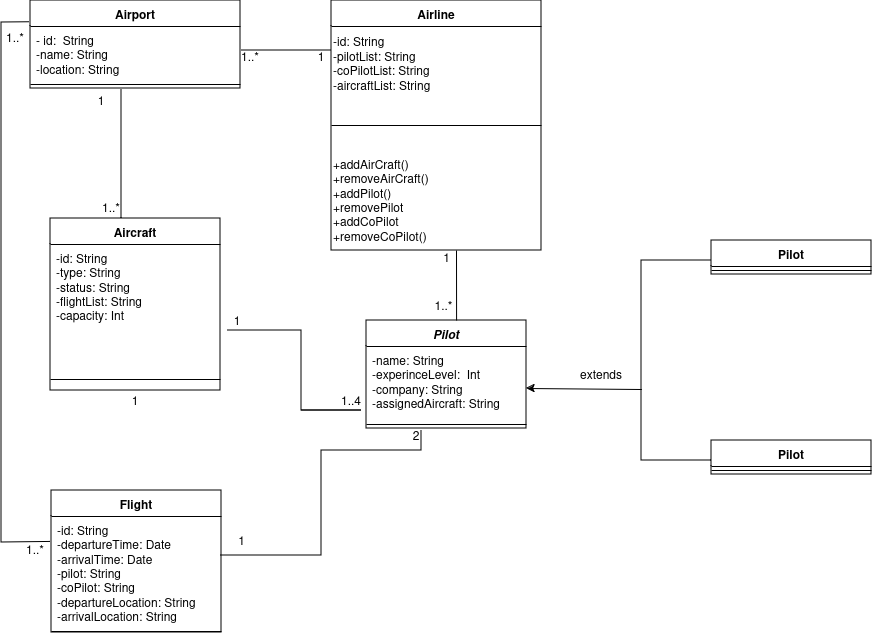

The diagram above was exported from draw.io. Its source (the exported page's mxGraphModel, read from the mxfile embedded in the PNG):
<mxGraphModel dx="1100" dy="560" grid="1" gridSize="10" guides="1" tooltips="1" connect="1" arrows="1" fold="1" page="1" pageScale="1" pageWidth="827" pageHeight="1169" background="#ffffff" math="0" shadow="0">
  <root>
    <mxCell id="WIyWlLk6GJQsqaUBKTNV-0" />
    <mxCell id="WIyWlLk6GJQsqaUBKTNV-1" parent="WIyWlLk6GJQsqaUBKTNV-0" />
    <mxCell id="R_qbJ-iFacK5plkLyfp_-0" value="&lt;div&gt;Airport&lt;/div&gt;" style="swimlane;fontStyle=1;align=center;verticalAlign=top;childLayout=stackLayout;horizontal=1;startSize=26;horizontalStack=0;resizeParent=1;resizeParentMax=0;resizeLast=0;collapsible=1;marginBottom=0;whiteSpace=wrap;html=1;" vertex="1" parent="WIyWlLk6GJQsqaUBKTNV-1">
      <mxGeometry x="309" y="30" width="210" height="88" as="geometry" />
    </mxCell>
    <mxCell id="R_qbJ-iFacK5plkLyfp_-1" value="&lt;div&gt;- id:&amp;nbsp; String&lt;/div&gt;&lt;div&gt;-name: String&lt;br&gt;&lt;/div&gt;&lt;div&gt;-location: String&lt;br&gt;&lt;/div&gt;" style="text;strokeColor=none;fillColor=none;align=left;verticalAlign=top;spacingLeft=4;spacingRight=4;overflow=hidden;rotatable=0;points=[[0,0.5],[1,0.5]];portConstraint=eastwest;whiteSpace=wrap;html=1;" vertex="1" parent="R_qbJ-iFacK5plkLyfp_-0">
      <mxGeometry y="26" width="210" height="54" as="geometry" />
    </mxCell>
    <mxCell id="R_qbJ-iFacK5plkLyfp_-2" value="" style="line;strokeWidth=1;fillColor=none;align=left;verticalAlign=middle;spacingTop=-1;spacingLeft=3;spacingRight=3;rotatable=0;labelPosition=right;points=[];portConstraint=eastwest;strokeColor=inherit;" vertex="1" parent="R_qbJ-iFacK5plkLyfp_-0">
      <mxGeometry y="80" width="210" height="8" as="geometry" />
    </mxCell>
    <mxCell id="R_qbJ-iFacK5plkLyfp_-4" value="&lt;i&gt;Pilot&lt;/i&gt;" style="swimlane;fontStyle=1;align=center;verticalAlign=top;childLayout=stackLayout;horizontal=1;startSize=26;horizontalStack=0;resizeParent=1;resizeParentMax=0;resizeLast=0;collapsible=1;marginBottom=0;whiteSpace=wrap;html=1;" vertex="1" parent="WIyWlLk6GJQsqaUBKTNV-1">
      <mxGeometry x="645" y="350" width="160" height="108" as="geometry" />
    </mxCell>
    <mxCell id="R_qbJ-iFacK5plkLyfp_-5" value="-name: String&lt;br&gt;&lt;div&gt;-experinceLevel:&amp;nbsp; Int&lt;/div&gt;&lt;div&gt;-company: String&lt;/div&gt;-assignedAircraft: String" style="text;strokeColor=none;fillColor=none;align=left;verticalAlign=top;spacingLeft=4;spacingRight=4;overflow=hidden;rotatable=0;points=[[0,0.5],[1,0.5]];portConstraint=eastwest;whiteSpace=wrap;html=1;" vertex="1" parent="R_qbJ-iFacK5plkLyfp_-4">
      <mxGeometry y="26" width="160" height="74" as="geometry" />
    </mxCell>
    <mxCell id="R_qbJ-iFacK5plkLyfp_-6" value="" style="line;strokeWidth=1;fillColor=none;align=left;verticalAlign=middle;spacingTop=-1;spacingLeft=3;spacingRight=3;rotatable=0;labelPosition=right;points=[];portConstraint=eastwest;strokeColor=inherit;" vertex="1" parent="R_qbJ-iFacK5plkLyfp_-4">
      <mxGeometry y="100" width="160" height="8" as="geometry" />
    </mxCell>
    <mxCell id="R_qbJ-iFacK5plkLyfp_-8" value="Aircraft" style="swimlane;fontStyle=1;align=center;verticalAlign=top;childLayout=stackLayout;horizontal=1;startSize=26;horizontalStack=0;resizeParent=1;resizeParentMax=0;resizeLast=0;collapsible=1;marginBottom=0;whiteSpace=wrap;html=1;" vertex="1" parent="WIyWlLk6GJQsqaUBKTNV-1">
      <mxGeometry x="329" y="248" width="170" height="172" as="geometry" />
    </mxCell>
    <mxCell id="R_qbJ-iFacK5plkLyfp_-9" value="&lt;div&gt;-id: String&lt;br&gt;&lt;/div&gt;&lt;div&gt;-type: String&lt;br&gt;&lt;/div&gt;&lt;div&gt;-status: String&lt;br&gt;&lt;/div&gt;&lt;div&gt;-flightList: String&lt;/div&gt;&lt;div&gt;-capacity: Int&lt;/div&gt;&lt;div&gt;&lt;br&gt;&lt;/div&gt;" style="text;strokeColor=none;fillColor=none;align=left;verticalAlign=top;spacingLeft=4;spacingRight=4;overflow=hidden;rotatable=0;points=[[0,0.5],[1,0.5]];portConstraint=eastwest;whiteSpace=wrap;html=1;" vertex="1" parent="R_qbJ-iFacK5plkLyfp_-8">
      <mxGeometry y="26" width="170" height="124" as="geometry" />
    </mxCell>
    <mxCell id="R_qbJ-iFacK5plkLyfp_-10" value="" style="line;strokeWidth=1;fillColor=none;align=left;verticalAlign=middle;spacingTop=-1;spacingLeft=3;spacingRight=3;rotatable=0;labelPosition=right;points=[];portConstraint=eastwest;strokeColor=inherit;" vertex="1" parent="R_qbJ-iFacK5plkLyfp_-8">
      <mxGeometry y="150" width="170" height="22" as="geometry" />
    </mxCell>
    <mxCell id="R_qbJ-iFacK5plkLyfp_-12" value="Airline" style="swimlane;fontStyle=1;align=center;verticalAlign=top;childLayout=stackLayout;horizontal=1;startSize=26;horizontalStack=0;resizeParent=1;resizeParentMax=0;resizeLast=0;collapsible=1;marginBottom=0;whiteSpace=wrap;html=1;" vertex="1" parent="WIyWlLk6GJQsqaUBKTNV-1">
      <mxGeometry x="610" y="30" width="210" height="250" as="geometry" />
    </mxCell>
    <mxCell id="R_qbJ-iFacK5plkLyfp_-45" value="&lt;div&gt;-id: String&lt;/div&gt;&lt;div&gt;-pilotList: String&lt;/div&gt;&lt;div&gt;-coPilotList: String&lt;/div&gt;&lt;div&gt;-aircraftList: String&lt;br&gt;&lt;/div&gt;" style="text;html=1;align=left;verticalAlign=middle;whiteSpace=wrap;rounded=0;" vertex="1" parent="R_qbJ-iFacK5plkLyfp_-12">
      <mxGeometry y="26" width="210" height="74" as="geometry" />
    </mxCell>
    <mxCell id="R_qbJ-iFacK5plkLyfp_-14" value="" style="line;strokeWidth=1;fillColor=none;align=left;verticalAlign=middle;spacingTop=-1;spacingLeft=3;spacingRight=3;rotatable=0;labelPosition=right;points=[];portConstraint=eastwest;strokeColor=inherit;" vertex="1" parent="R_qbJ-iFacK5plkLyfp_-12">
      <mxGeometry y="100" width="210" height="50" as="geometry" />
    </mxCell>
    <mxCell id="R_qbJ-iFacK5plkLyfp_-66" value="&lt;div&gt;+addAirCraft()&lt;/div&gt;&lt;div&gt;+removeAirCraft()&lt;/div&gt;&lt;div&gt;+addPilot()&lt;/div&gt;&lt;div&gt;+removePilot&lt;/div&gt;&lt;div&gt;+addCoPilot&lt;/div&gt;&lt;div&gt;+removeCoPilot()&lt;br&gt;&lt;/div&gt;" style="text;html=1;align=left;verticalAlign=top;resizable=0;points=[];autosize=1;strokeColor=none;fillColor=none;" vertex="1" parent="R_qbJ-iFacK5plkLyfp_-12">
      <mxGeometry y="150" width="210" height="100" as="geometry" />
    </mxCell>
    <mxCell id="R_qbJ-iFacK5plkLyfp_-17" value="Flight" style="swimlane;fontStyle=1;align=center;verticalAlign=top;childLayout=stackLayout;horizontal=1;startSize=26;horizontalStack=0;resizeParent=1;resizeParentMax=0;resizeLast=0;collapsible=1;marginBottom=0;whiteSpace=wrap;html=1;" vertex="1" parent="WIyWlLk6GJQsqaUBKTNV-1">
      <mxGeometry x="330" y="520" width="170" height="142" as="geometry" />
    </mxCell>
    <mxCell id="R_qbJ-iFacK5plkLyfp_-18" value="&lt;div&gt;-id: String&lt;/div&gt;&lt;div&gt;-departureTime: Date&lt;/div&gt;&lt;div&gt;-arrivalTime: Date&lt;/div&gt;&lt;div&gt;-pilot: String&lt;/div&gt;&lt;div&gt;-coPilot: String&lt;br&gt;&lt;/div&gt;&lt;div&gt;-departureLocation: String&lt;/div&gt;&lt;div&gt;-arrivalLocation: String&lt;/div&gt;&lt;div&gt;&lt;br&gt;&lt;/div&gt;" style="text;strokeColor=none;fillColor=none;align=left;verticalAlign=top;spacingLeft=4;spacingRight=4;overflow=hidden;rotatable=0;points=[[0,0.5],[1,0.5]];portConstraint=eastwest;whiteSpace=wrap;html=1;" vertex="1" parent="R_qbJ-iFacK5plkLyfp_-17">
      <mxGeometry y="26" width="170" height="114" as="geometry" />
    </mxCell>
    <mxCell id="R_qbJ-iFacK5plkLyfp_-19" value="" style="line;strokeWidth=1;fillColor=none;align=left;verticalAlign=middle;spacingTop=-1;spacingLeft=3;spacingRight=3;rotatable=0;labelPosition=right;points=[];portConstraint=eastwest;strokeColor=inherit;" vertex="1" parent="R_qbJ-iFacK5plkLyfp_-17">
      <mxGeometry y="140" width="170" height="2" as="geometry" />
    </mxCell>
    <mxCell id="R_qbJ-iFacK5plkLyfp_-27" value="1" style="text;html=1;align=center;verticalAlign=middle;whiteSpace=wrap;rounded=0;" vertex="1" parent="WIyWlLk6GJQsqaUBKTNV-1">
      <mxGeometry x="360" y="119" width="40" height="22" as="geometry" />
    </mxCell>
    <mxCell id="R_qbJ-iFacK5plkLyfp_-28" value="1..*" style="text;html=1;align=center;verticalAlign=middle;whiteSpace=wrap;rounded=0;" vertex="1" parent="WIyWlLk6GJQsqaUBKTNV-1">
      <mxGeometry x="370" y="226" width="40" height="22" as="geometry" />
    </mxCell>
    <mxCell id="R_qbJ-iFacK5plkLyfp_-29" value="" style="endArrow=none;html=1;rounded=0;entryX=1;entryY=0;entryDx=0;entryDy=0;" edge="1" parent="WIyWlLk6GJQsqaUBKTNV-1" target="R_qbJ-iFacK5plkLyfp_-27">
      <mxGeometry width="50" height="50" relative="1" as="geometry">
        <mxPoint x="400" y="248" as="sourcePoint" />
        <mxPoint x="400" y="122.5" as="targetPoint" />
        <Array as="points">
          <mxPoint x="400" y="248" />
          <mxPoint x="400" y="198" />
          <mxPoint x="400" y="158" />
        </Array>
      </mxGeometry>
    </mxCell>
    <mxCell id="R_qbJ-iFacK5plkLyfp_-30" value="1" style="text;html=1;align=center;verticalAlign=middle;whiteSpace=wrap;rounded=0;" vertex="1" parent="WIyWlLk6GJQsqaUBKTNV-1">
      <mxGeometry x="590" y="80" width="20" height="12" as="geometry" />
    </mxCell>
    <mxCell id="R_qbJ-iFacK5plkLyfp_-31" value="1" style="text;html=1;align=center;verticalAlign=middle;whiteSpace=wrap;rounded=0;" vertex="1" parent="WIyWlLk6GJQsqaUBKTNV-1">
      <mxGeometry x="495.5" y="340" width="40" height="20" as="geometry" />
    </mxCell>
    <mxCell id="R_qbJ-iFacK5plkLyfp_-33" value="1" style="text;html=1;align=center;verticalAlign=middle;whiteSpace=wrap;rounded=0;" vertex="1" parent="WIyWlLk6GJQsqaUBKTNV-1">
      <mxGeometry x="717.5" y="282" width="15" height="10" as="geometry" />
    </mxCell>
    <mxCell id="R_qbJ-iFacK5plkLyfp_-34" value="1..*" style="text;html=1;align=center;verticalAlign=middle;whiteSpace=wrap;rounded=0;" vertex="1" parent="WIyWlLk6GJQsqaUBKTNV-1">
      <mxGeometry x="710" y="330" width="25" height="10" as="geometry" />
    </mxCell>
    <mxCell id="R_qbJ-iFacK5plkLyfp_-36" value="1" style="text;html=1;align=center;verticalAlign=middle;whiteSpace=wrap;rounded=0;" vertex="1" parent="WIyWlLk6GJQsqaUBKTNV-1">
      <mxGeometry x="399" y="420" width="30" height="20" as="geometry" />
    </mxCell>
    <mxCell id="R_qbJ-iFacK5plkLyfp_-37" value="1..4" style="text;html=1;align=center;verticalAlign=middle;whiteSpace=wrap;rounded=0;" vertex="1" parent="WIyWlLk6GJQsqaUBKTNV-1">
      <mxGeometry x="615" y="420" width="30" height="20" as="geometry" />
    </mxCell>
    <mxCell id="R_qbJ-iFacK5plkLyfp_-38" value="" style="endArrow=none;html=1;rounded=0;exitX=-0.007;exitY=0.469;exitDx=0;exitDy=0;exitPerimeter=0;entryX=-0.005;entryY=0.44;entryDx=0;entryDy=0;entryPerimeter=0;" edge="1" parent="WIyWlLk6GJQsqaUBKTNV-1">
      <mxGeometry width="50" height="50" relative="1" as="geometry">
        <mxPoint x="328.99999999999994" y="571.4659999999999" as="sourcePoint" />
        <mxPoint x="308.14000000000004" y="51.75999999999999" as="targetPoint" />
        <Array as="points">
          <mxPoint x="280" y="572" />
          <mxPoint x="280" y="250" />
          <mxPoint x="280" y="160" />
          <mxPoint x="280" y="52" />
        </Array>
      </mxGeometry>
    </mxCell>
    <mxCell id="R_qbJ-iFacK5plkLyfp_-40" value="" style="endArrow=none;html=1;rounded=0;" edge="1" parent="WIyWlLk6GJQsqaUBKTNV-1">
      <mxGeometry width="50" height="50" relative="1" as="geometry">
        <mxPoint x="499" y="585" as="sourcePoint" />
        <mxPoint x="700" y="460" as="targetPoint" />
        <Array as="points">
          <mxPoint x="600" y="585" />
          <mxPoint x="600" y="480" />
          <mxPoint x="700" y="480" />
        </Array>
      </mxGeometry>
    </mxCell>
    <mxCell id="R_qbJ-iFacK5plkLyfp_-41" value="1" style="text;html=1;align=center;verticalAlign=middle;whiteSpace=wrap;rounded=0;" vertex="1" parent="WIyWlLk6GJQsqaUBKTNV-1">
      <mxGeometry x="504.5" y="560" width="31" height="20" as="geometry" />
    </mxCell>
    <mxCell id="R_qbJ-iFacK5plkLyfp_-42" value="2" style="text;html=1;align=center;verticalAlign=middle;whiteSpace=wrap;rounded=0;" vertex="1" parent="WIyWlLk6GJQsqaUBKTNV-1">
      <mxGeometry x="685" y="460" width="20" height="10" as="geometry" />
    </mxCell>
    <mxCell id="R_qbJ-iFacK5plkLyfp_-47" value="1..*" style="text;html=1;align=center;verticalAlign=middle;whiteSpace=wrap;rounded=0;" vertex="1" parent="WIyWlLk6GJQsqaUBKTNV-1">
      <mxGeometry x="299" y="572" width="30" height="13" as="geometry" />
    </mxCell>
    <mxCell id="R_qbJ-iFacK5plkLyfp_-48" value="1..*" style="text;html=1;align=center;verticalAlign=middle;whiteSpace=wrap;rounded=0;" vertex="1" parent="WIyWlLk6GJQsqaUBKTNV-1">
      <mxGeometry x="279" y="60" width="30" height="13" as="geometry" />
    </mxCell>
    <mxCell id="R_qbJ-iFacK5plkLyfp_-50" value="Pilot" style="swimlane;fontStyle=1;align=center;verticalAlign=top;childLayout=stackLayout;horizontal=1;startSize=26;horizontalStack=0;resizeParent=1;resizeParentMax=0;resizeLast=0;collapsible=1;marginBottom=0;whiteSpace=wrap;html=1;" vertex="1" parent="WIyWlLk6GJQsqaUBKTNV-1">
      <mxGeometry x="990" y="270" width="160" height="34" as="geometry" />
    </mxCell>
    <mxCell id="R_qbJ-iFacK5plkLyfp_-52" value="" style="line;strokeWidth=1;fillColor=none;align=left;verticalAlign=middle;spacingTop=-1;spacingLeft=3;spacingRight=3;rotatable=0;labelPosition=right;points=[];portConstraint=eastwest;strokeColor=inherit;" vertex="1" parent="R_qbJ-iFacK5plkLyfp_-50">
      <mxGeometry y="26" width="160" height="8" as="geometry" />
    </mxCell>
    <mxCell id="R_qbJ-iFacK5plkLyfp_-54" value="Pilot" style="swimlane;fontStyle=1;align=center;verticalAlign=top;childLayout=stackLayout;horizontal=1;startSize=26;horizontalStack=0;resizeParent=1;resizeParentMax=0;resizeLast=0;collapsible=1;marginBottom=0;whiteSpace=wrap;html=1;" vertex="1" parent="WIyWlLk6GJQsqaUBKTNV-1">
      <mxGeometry x="990" y="470" width="160" height="34" as="geometry" />
    </mxCell>
    <mxCell id="R_qbJ-iFacK5plkLyfp_-56" value="" style="line;strokeWidth=1;fillColor=none;align=left;verticalAlign=middle;spacingTop=-1;spacingLeft=3;spacingRight=3;rotatable=0;labelPosition=right;points=[];portConstraint=eastwest;strokeColor=inherit;" vertex="1" parent="R_qbJ-iFacK5plkLyfp_-54">
      <mxGeometry y="26" width="160" height="8" as="geometry" />
    </mxCell>
    <mxCell id="R_qbJ-iFacK5plkLyfp_-59" value="" style="endArrow=classic;html=1;rounded=0;entryX=0.975;entryY=0.022;entryDx=0;entryDy=0;entryPerimeter=0;" edge="1" parent="WIyWlLk6GJQsqaUBKTNV-1">
      <mxGeometry width="50" height="50" relative="1" as="geometry">
        <mxPoint x="920" y="419" as="sourcePoint" />
        <mxPoint x="805" y="418" as="targetPoint" />
      </mxGeometry>
    </mxCell>
    <mxCell id="R_qbJ-iFacK5plkLyfp_-60" value="" style="endArrow=none;html=1;rounded=0;" edge="1" parent="WIyWlLk6GJQsqaUBKTNV-1">
      <mxGeometry width="50" height="50" relative="1" as="geometry">
        <mxPoint x="920" y="420" as="sourcePoint" />
        <mxPoint x="990" y="290" as="targetPoint" />
        <Array as="points">
          <mxPoint x="920" y="290" />
          <mxPoint x="960" y="290" />
          <mxPoint x="990" y="290" />
        </Array>
      </mxGeometry>
    </mxCell>
    <mxCell id="R_qbJ-iFacK5plkLyfp_-61" value="" style="endArrow=none;html=1;rounded=0;" edge="1" parent="WIyWlLk6GJQsqaUBKTNV-1">
      <mxGeometry width="50" height="50" relative="1" as="geometry">
        <mxPoint x="990" y="490" as="sourcePoint" />
        <mxPoint x="920" y="419" as="targetPoint" />
        <Array as="points">
          <mxPoint x="990" y="490" />
          <mxPoint x="920" y="490" />
        </Array>
      </mxGeometry>
    </mxCell>
    <mxCell id="R_qbJ-iFacK5plkLyfp_-62" value="extends" style="text;html=1;align=center;verticalAlign=middle;whiteSpace=wrap;rounded=0;" vertex="1" parent="WIyWlLk6GJQsqaUBKTNV-1">
      <mxGeometry x="850" y="389" width="60" height="30" as="geometry" />
    </mxCell>
    <mxCell id="R_qbJ-iFacK5plkLyfp_-70" value="" style="endArrow=none;html=1;rounded=0;entryX=0.25;entryY=1;entryDx=0;entryDy=0;" edge="1" parent="WIyWlLk6GJQsqaUBKTNV-1" target="R_qbJ-iFacK5plkLyfp_-31">
      <mxGeometry width="50" height="50" relative="1" as="geometry">
        <mxPoint x="580" y="440" as="sourcePoint" />
        <mxPoint x="570" y="360" as="targetPoint" />
        <Array as="points">
          <mxPoint x="640" y="440" />
          <mxPoint x="580" y="440" />
          <mxPoint x="580" y="400" />
          <mxPoint x="580" y="360" />
        </Array>
      </mxGeometry>
    </mxCell>
    <mxCell id="R_qbJ-iFacK5plkLyfp_-71" value="" style="endArrow=none;html=1;rounded=0;exitX=0.563;exitY=0;exitDx=0;exitDy=0;exitPerimeter=0;" edge="1" parent="WIyWlLk6GJQsqaUBKTNV-1" source="R_qbJ-iFacK5plkLyfp_-4">
      <mxGeometry width="50" height="50" relative="1" as="geometry">
        <mxPoint x="685" y="330" as="sourcePoint" />
        <mxPoint x="735" y="280" as="targetPoint" />
        <Array as="points" />
      </mxGeometry>
    </mxCell>
    <mxCell id="R_qbJ-iFacK5plkLyfp_-72" value="" style="endArrow=none;html=1;rounded=0;exitX=0.05;exitY=0;exitDx=0;exitDy=0;exitPerimeter=0;entryX=1;entryY=0;entryDx=0;entryDy=0;" edge="1" parent="WIyWlLk6GJQsqaUBKTNV-1" source="R_qbJ-iFacK5plkLyfp_-73" target="R_qbJ-iFacK5plkLyfp_-30">
      <mxGeometry width="50" height="50" relative="1" as="geometry">
        <mxPoint x="520" y="99" as="sourcePoint" />
        <mxPoint x="607" y="80" as="targetPoint" />
        <Array as="points">
          <mxPoint x="560" y="80" />
        </Array>
      </mxGeometry>
    </mxCell>
    <mxCell id="R_qbJ-iFacK5plkLyfp_-73" value="1..*" style="text;html=1;align=center;verticalAlign=middle;whiteSpace=wrap;rounded=0;" vertex="1" parent="WIyWlLk6GJQsqaUBKTNV-1">
      <mxGeometry x="519" y="80" width="20" height="12" as="geometry" />
    </mxCell>
  </root>
</mxGraphModel>